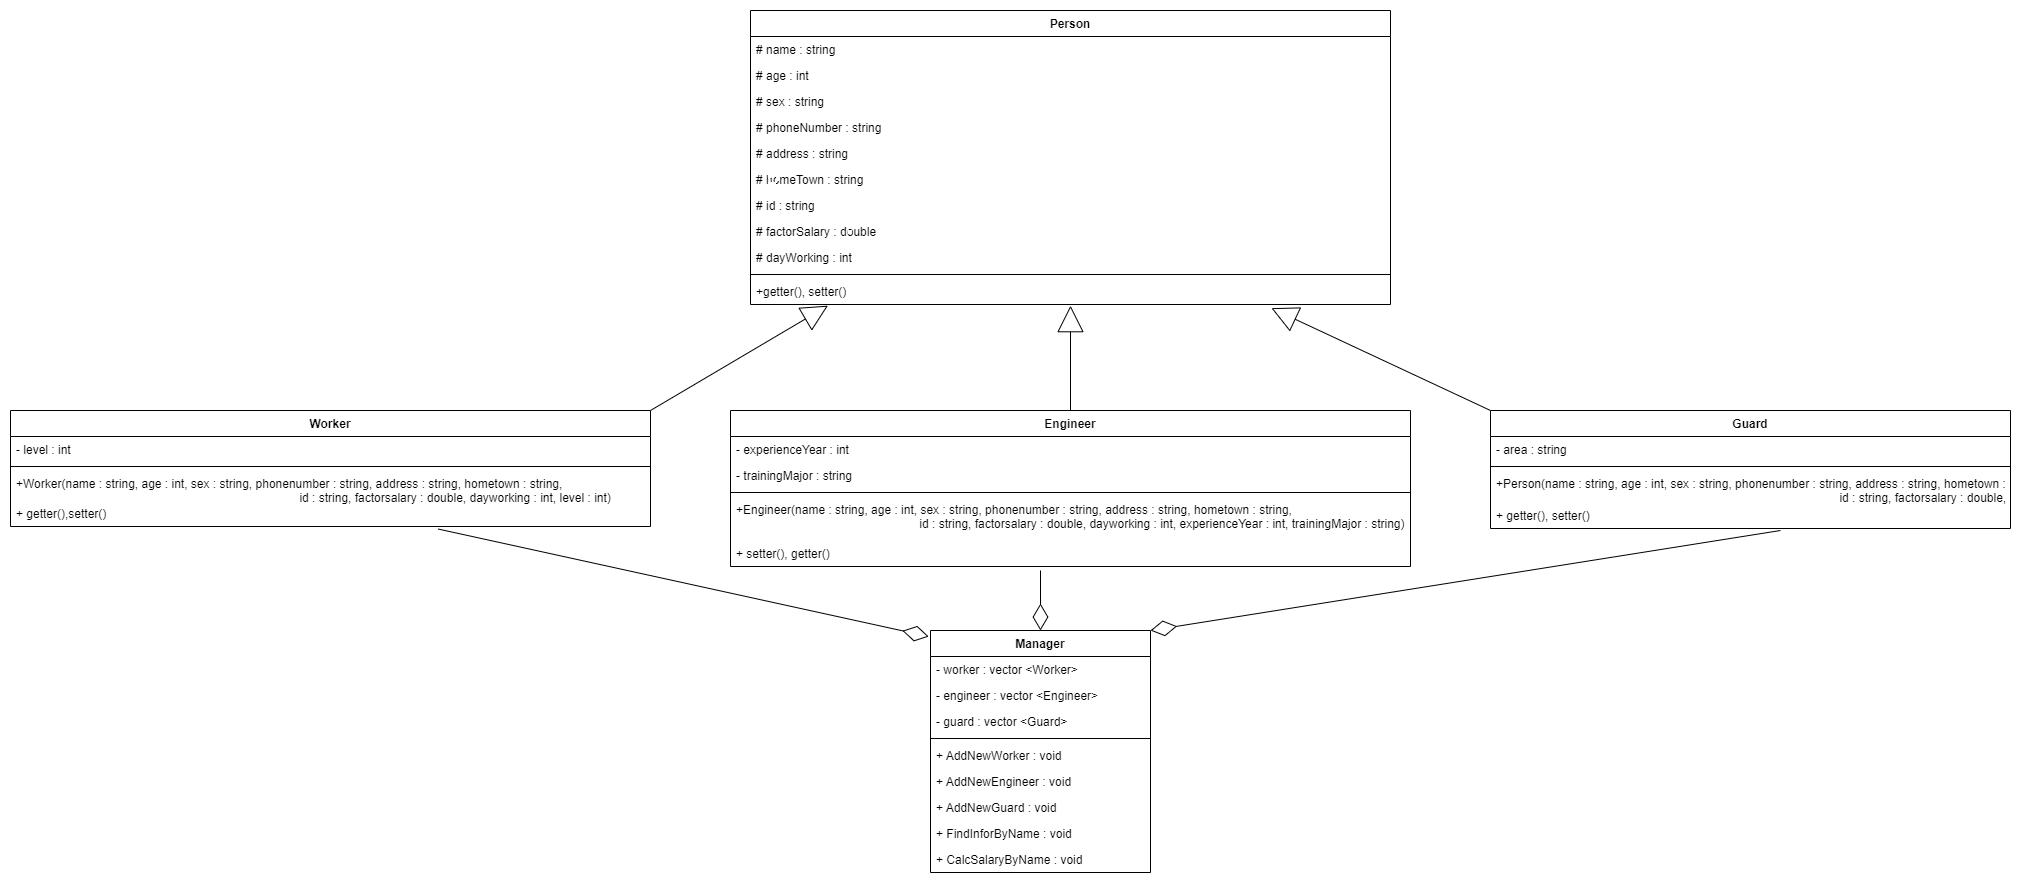

The diagram above was exported from draw.io. Its source (the exported page's mxGraphModel, read from the mxfile embedded in the PNG):
<mxGraphModel dx="2035" dy="714" grid="1" gridSize="10" guides="1" tooltips="1" connect="1" arrows="1" fold="1" page="1" pageScale="1" pageWidth="850" pageHeight="1100" math="0" shadow="0">
  <root>
    <mxCell id="0" />
    <mxCell id="1" parent="0" />
    <mxCell id="vIFXCuel4tGYRVtkw5t5-1" value="Person" style="swimlane;fontStyle=1;align=center;verticalAlign=top;childLayout=stackLayout;horizontal=1;startSize=26;horizontalStack=0;resizeParent=1;resizeParentMax=0;resizeLast=0;collapsible=1;marginBottom=0;" vertex="1" parent="1">
      <mxGeometry x="100" width="640" height="294" as="geometry" />
    </mxCell>
    <mxCell id="vIFXCuel4tGYRVtkw5t5-2" value="# name : string&#10;" style="text;strokeColor=none;fillColor=none;align=left;verticalAlign=top;spacingLeft=4;spacingRight=4;overflow=hidden;rotatable=0;points=[[0,0.5],[1,0.5]];portConstraint=eastwest;" vertex="1" parent="vIFXCuel4tGYRVtkw5t5-1">
      <mxGeometry y="26" width="640" height="26" as="geometry" />
    </mxCell>
    <mxCell id="vIFXCuel4tGYRVtkw5t5-5" value="# age : int" style="text;strokeColor=none;fillColor=none;align=left;verticalAlign=top;spacingLeft=4;spacingRight=4;overflow=hidden;rotatable=0;points=[[0,0.5],[1,0.5]];portConstraint=eastwest;" vertex="1" parent="vIFXCuel4tGYRVtkw5t5-1">
      <mxGeometry y="52" width="640" height="26" as="geometry" />
    </mxCell>
    <mxCell id="vIFXCuel4tGYRVtkw5t5-6" value="# sex : string&#10;" style="text;strokeColor=none;fillColor=none;align=left;verticalAlign=top;spacingLeft=4;spacingRight=4;overflow=hidden;rotatable=0;points=[[0,0.5],[1,0.5]];portConstraint=eastwest;" vertex="1" parent="vIFXCuel4tGYRVtkw5t5-1">
      <mxGeometry y="78" width="640" height="26" as="geometry" />
    </mxCell>
    <mxCell id="vIFXCuel4tGYRVtkw5t5-8" value="# phoneNumber : string" style="text;strokeColor=none;fillColor=none;align=left;verticalAlign=top;spacingLeft=4;spacingRight=4;overflow=hidden;rotatable=0;points=[[0,0.5],[1,0.5]];portConstraint=eastwest;" vertex="1" parent="vIFXCuel4tGYRVtkw5t5-1">
      <mxGeometry y="104" width="640" height="26" as="geometry" />
    </mxCell>
    <mxCell id="vIFXCuel4tGYRVtkw5t5-7" value="# address : string&#10;" style="text;strokeColor=none;fillColor=none;align=left;verticalAlign=top;spacingLeft=4;spacingRight=4;overflow=hidden;rotatable=0;points=[[0,0.5],[1,0.5]];portConstraint=eastwest;" vertex="1" parent="vIFXCuel4tGYRVtkw5t5-1">
      <mxGeometry y="130" width="640" height="26" as="geometry" />
    </mxCell>
    <mxCell id="vIFXCuel4tGYRVtkw5t5-9" value="# homeTown : string" style="text;strokeColor=none;fillColor=none;align=left;verticalAlign=top;spacingLeft=4;spacingRight=4;overflow=hidden;rotatable=0;points=[[0,0.5],[1,0.5]];portConstraint=eastwest;" vertex="1" parent="vIFXCuel4tGYRVtkw5t5-1">
      <mxGeometry y="156" width="640" height="26" as="geometry" />
    </mxCell>
    <mxCell id="vIFXCuel4tGYRVtkw5t5-10" value="# id : string" style="text;strokeColor=none;fillColor=none;align=left;verticalAlign=top;spacingLeft=4;spacingRight=4;overflow=hidden;rotatable=0;points=[[0,0.5],[1,0.5]];portConstraint=eastwest;" vertex="1" parent="vIFXCuel4tGYRVtkw5t5-1">
      <mxGeometry y="182" width="640" height="26" as="geometry" />
    </mxCell>
    <mxCell id="vIFXCuel4tGYRVtkw5t5-11" value="# factorSalary : double" style="text;strokeColor=none;fillColor=none;align=left;verticalAlign=top;spacingLeft=4;spacingRight=4;overflow=hidden;rotatable=0;points=[[0,0.5],[1,0.5]];portConstraint=eastwest;" vertex="1" parent="vIFXCuel4tGYRVtkw5t5-1">
      <mxGeometry y="208" width="640" height="26" as="geometry" />
    </mxCell>
    <mxCell id="vIFXCuel4tGYRVtkw5t5-12" value="# dayWorking : int" style="text;strokeColor=none;fillColor=none;align=left;verticalAlign=top;spacingLeft=4;spacingRight=4;overflow=hidden;rotatable=0;points=[[0,0.5],[1,0.5]];portConstraint=eastwest;" vertex="1" parent="vIFXCuel4tGYRVtkw5t5-1">
      <mxGeometry y="234" width="640" height="26" as="geometry" />
    </mxCell>
    <mxCell id="vIFXCuel4tGYRVtkw5t5-3" value="" style="line;strokeWidth=1;fillColor=none;align=left;verticalAlign=middle;spacingTop=-1;spacingLeft=3;spacingRight=3;rotatable=0;labelPosition=right;points=[];portConstraint=eastwest;" vertex="1" parent="vIFXCuel4tGYRVtkw5t5-1">
      <mxGeometry y="260" width="640" height="8" as="geometry" />
    </mxCell>
    <mxCell id="vIFXCuel4tGYRVtkw5t5-13" value="+getter(), setter()" style="text;strokeColor=none;fillColor=none;align=left;verticalAlign=top;spacingLeft=4;spacingRight=4;overflow=hidden;rotatable=0;points=[[0,0.5],[1,0.5]];portConstraint=eastwest;" vertex="1" parent="vIFXCuel4tGYRVtkw5t5-1">
      <mxGeometry y="268" width="640" height="26" as="geometry" />
    </mxCell>
    <mxCell id="vIFXCuel4tGYRVtkw5t5-14" value="Worker" style="swimlane;fontStyle=1;align=center;verticalAlign=top;childLayout=stackLayout;horizontal=1;startSize=26;horizontalStack=0;resizeParent=1;resizeParentMax=0;resizeLast=0;collapsible=1;marginBottom=0;" vertex="1" parent="1">
      <mxGeometry x="-640" y="400" width="640" height="116" as="geometry" />
    </mxCell>
    <mxCell id="vIFXCuel4tGYRVtkw5t5-15" value="- level : int" style="text;strokeColor=none;fillColor=none;align=left;verticalAlign=top;spacingLeft=4;spacingRight=4;overflow=hidden;rotatable=0;points=[[0,0.5],[1,0.5]];portConstraint=eastwest;" vertex="1" parent="vIFXCuel4tGYRVtkw5t5-14">
      <mxGeometry y="26" width="640" height="26" as="geometry" />
    </mxCell>
    <mxCell id="vIFXCuel4tGYRVtkw5t5-16" value="" style="line;strokeWidth=1;fillColor=none;align=left;verticalAlign=middle;spacingTop=-1;spacingLeft=3;spacingRight=3;rotatable=0;labelPosition=right;points=[];portConstraint=eastwest;" vertex="1" parent="vIFXCuel4tGYRVtkw5t5-14">
      <mxGeometry y="52" width="640" height="8" as="geometry" />
    </mxCell>
    <mxCell id="vIFXCuel4tGYRVtkw5t5-30" value="+Worker(name : string, age : int, sex : string, phonenumber : string, address : string, hometown : string, &#10;                                                                                     id : string, factorsalary : double, dayworking : int, level : int)" style="text;strokeColor=none;fillColor=none;align=left;verticalAlign=top;spacingLeft=4;spacingRight=4;overflow=hidden;rotatable=0;points=[[0,0.5],[1,0.5]];portConstraint=eastwest;" vertex="1" parent="vIFXCuel4tGYRVtkw5t5-14">
      <mxGeometry y="60" width="640" height="30" as="geometry" />
    </mxCell>
    <mxCell id="vIFXCuel4tGYRVtkw5t5-32" value="+ getter(),setter()" style="text;strokeColor=none;fillColor=none;align=left;verticalAlign=top;spacingLeft=4;spacingRight=4;overflow=hidden;rotatable=0;points=[[0,0.5],[1,0.5]];portConstraint=eastwest;" vertex="1" parent="vIFXCuel4tGYRVtkw5t5-14">
      <mxGeometry y="90" width="640" height="26" as="geometry" />
    </mxCell>
    <mxCell id="vIFXCuel4tGYRVtkw5t5-22" value="Engineer" style="swimlane;fontStyle=1;align=center;verticalAlign=top;childLayout=stackLayout;horizontal=1;startSize=26;horizontalStack=0;resizeParent=1;resizeParentMax=0;resizeLast=0;collapsible=1;marginBottom=0;" vertex="1" parent="1">
      <mxGeometry x="80" y="400" width="680" height="156" as="geometry" />
    </mxCell>
    <mxCell id="vIFXCuel4tGYRVtkw5t5-23" value="- experienceYear : int " style="text;strokeColor=none;fillColor=none;align=left;verticalAlign=top;spacingLeft=4;spacingRight=4;overflow=hidden;rotatable=0;points=[[0,0.5],[1,0.5]];portConstraint=eastwest;" vertex="1" parent="vIFXCuel4tGYRVtkw5t5-22">
      <mxGeometry y="26" width="680" height="26" as="geometry" />
    </mxCell>
    <mxCell id="vIFXCuel4tGYRVtkw5t5-33" value="- trainingMajor : string " style="text;strokeColor=none;fillColor=none;align=left;verticalAlign=top;spacingLeft=4;spacingRight=4;overflow=hidden;rotatable=0;points=[[0,0.5],[1,0.5]];portConstraint=eastwest;" vertex="1" parent="vIFXCuel4tGYRVtkw5t5-22">
      <mxGeometry y="52" width="680" height="26" as="geometry" />
    </mxCell>
    <mxCell id="vIFXCuel4tGYRVtkw5t5-24" value="" style="line;strokeWidth=1;fillColor=none;align=left;verticalAlign=middle;spacingTop=-1;spacingLeft=3;spacingRight=3;rotatable=0;labelPosition=right;points=[];portConstraint=eastwest;" vertex="1" parent="vIFXCuel4tGYRVtkw5t5-22">
      <mxGeometry y="78" width="680" height="8" as="geometry" />
    </mxCell>
    <mxCell id="vIFXCuel4tGYRVtkw5t5-31" value="+Engineer(name : string, age : int, sex : string, phonenumber : string, address : string, hometown : string, &#10;                                                       id : string, factorsalary : double, dayworking : int, experienceYear : int, trainingMajor : string)" style="text;strokeColor=none;fillColor=none;align=left;verticalAlign=top;spacingLeft=4;spacingRight=4;overflow=hidden;rotatable=0;points=[[0,0.5],[1,0.5]];portConstraint=eastwest;" vertex="1" parent="vIFXCuel4tGYRVtkw5t5-22">
      <mxGeometry y="86" width="680" height="44" as="geometry" />
    </mxCell>
    <mxCell id="vIFXCuel4tGYRVtkw5t5-34" value="+ setter(), getter()" style="text;strokeColor=none;fillColor=none;align=left;verticalAlign=top;spacingLeft=4;spacingRight=4;overflow=hidden;rotatable=0;points=[[0,0.5],[1,0.5]];portConstraint=eastwest;" vertex="1" parent="vIFXCuel4tGYRVtkw5t5-22">
      <mxGeometry y="130" width="680" height="26" as="geometry" />
    </mxCell>
    <mxCell id="vIFXCuel4tGYRVtkw5t5-26" value="Guard" style="swimlane;fontStyle=1;align=center;verticalAlign=top;childLayout=stackLayout;horizontal=1;startSize=26;horizontalStack=0;resizeParent=1;resizeParentMax=0;resizeLast=0;collapsible=1;marginBottom=0;" vertex="1" parent="1">
      <mxGeometry x="840" y="400" width="520" height="118" as="geometry" />
    </mxCell>
    <mxCell id="vIFXCuel4tGYRVtkw5t5-27" value="- area : string" style="text;strokeColor=none;fillColor=none;align=left;verticalAlign=top;spacingLeft=4;spacingRight=4;overflow=hidden;rotatable=0;points=[[0,0.5],[1,0.5]];portConstraint=eastwest;" vertex="1" parent="vIFXCuel4tGYRVtkw5t5-26">
      <mxGeometry y="26" width="520" height="26" as="geometry" />
    </mxCell>
    <mxCell id="vIFXCuel4tGYRVtkw5t5-28" value="" style="line;strokeWidth=1;fillColor=none;align=left;verticalAlign=middle;spacingTop=-1;spacingLeft=3;spacingRight=3;rotatable=0;labelPosition=right;points=[];portConstraint=eastwest;" vertex="1" parent="vIFXCuel4tGYRVtkw5t5-26">
      <mxGeometry y="52" width="520" height="8" as="geometry" />
    </mxCell>
    <mxCell id="vIFXCuel4tGYRVtkw5t5-4" value="+Person(name : string, age : int, sex : string, phonenumber : string, address : string, hometown : string, &#10;                                                                                                       id : string, factorsalary : double, dayworking : int)" style="text;strokeColor=none;fillColor=none;align=left;verticalAlign=top;spacingLeft=4;spacingRight=4;overflow=hidden;rotatable=0;points=[[0,0.5],[1,0.5]];portConstraint=eastwest;" vertex="1" parent="vIFXCuel4tGYRVtkw5t5-26">
      <mxGeometry y="60" width="520" height="32" as="geometry" />
    </mxCell>
    <mxCell id="vIFXCuel4tGYRVtkw5t5-29" value="+ getter(), setter()" style="text;strokeColor=none;fillColor=none;align=left;verticalAlign=top;spacingLeft=4;spacingRight=4;overflow=hidden;rotatable=0;points=[[0,0.5],[1,0.5]];portConstraint=eastwest;" vertex="1" parent="vIFXCuel4tGYRVtkw5t5-26">
      <mxGeometry y="92" width="520" height="26" as="geometry" />
    </mxCell>
    <mxCell id="vIFXCuel4tGYRVtkw5t5-35" value="Manager" style="swimlane;fontStyle=1;align=center;verticalAlign=top;childLayout=stackLayout;horizontal=1;startSize=26;horizontalStack=0;resizeParent=1;resizeParentMax=0;resizeLast=0;collapsible=1;marginBottom=0;" vertex="1" parent="1">
      <mxGeometry x="280" y="620" width="220" height="242" as="geometry" />
    </mxCell>
    <mxCell id="vIFXCuel4tGYRVtkw5t5-39" value="- worker : vector &lt;Worker&gt;" style="text;strokeColor=none;fillColor=none;align=left;verticalAlign=top;spacingLeft=4;spacingRight=4;overflow=hidden;rotatable=0;points=[[0,0.5],[1,0.5]];portConstraint=eastwest;" vertex="1" parent="vIFXCuel4tGYRVtkw5t5-35">
      <mxGeometry y="26" width="220" height="26" as="geometry" />
    </mxCell>
    <mxCell id="vIFXCuel4tGYRVtkw5t5-40" value="- engineer : vector &lt;Engineer&gt;" style="text;strokeColor=none;fillColor=none;align=left;verticalAlign=top;spacingLeft=4;spacingRight=4;overflow=hidden;rotatable=0;points=[[0,0.5],[1,0.5]];portConstraint=eastwest;" vertex="1" parent="vIFXCuel4tGYRVtkw5t5-35">
      <mxGeometry y="52" width="220" height="26" as="geometry" />
    </mxCell>
    <mxCell id="vIFXCuel4tGYRVtkw5t5-41" value="- guard : vector &lt;Guard&gt;" style="text;strokeColor=none;fillColor=none;align=left;verticalAlign=top;spacingLeft=4;spacingRight=4;overflow=hidden;rotatable=0;points=[[0,0.5],[1,0.5]];portConstraint=eastwest;" vertex="1" parent="vIFXCuel4tGYRVtkw5t5-35">
      <mxGeometry y="78" width="220" height="26" as="geometry" />
    </mxCell>
    <mxCell id="vIFXCuel4tGYRVtkw5t5-37" value="" style="line;strokeWidth=1;fillColor=none;align=left;verticalAlign=middle;spacingTop=-1;spacingLeft=3;spacingRight=3;rotatable=0;labelPosition=right;points=[];portConstraint=eastwest;" vertex="1" parent="vIFXCuel4tGYRVtkw5t5-35">
      <mxGeometry y="104" width="220" height="8" as="geometry" />
    </mxCell>
    <mxCell id="vIFXCuel4tGYRVtkw5t5-42" value="+ AddNewWorker : void" style="text;strokeColor=none;fillColor=none;align=left;verticalAlign=top;spacingLeft=4;spacingRight=4;overflow=hidden;rotatable=0;points=[[0,0.5],[1,0.5]];portConstraint=eastwest;" vertex="1" parent="vIFXCuel4tGYRVtkw5t5-35">
      <mxGeometry y="112" width="220" height="26" as="geometry" />
    </mxCell>
    <mxCell id="vIFXCuel4tGYRVtkw5t5-43" value="+ AddNewEngineer : void" style="text;strokeColor=none;fillColor=none;align=left;verticalAlign=top;spacingLeft=4;spacingRight=4;overflow=hidden;rotatable=0;points=[[0,0.5],[1,0.5]];portConstraint=eastwest;" vertex="1" parent="vIFXCuel4tGYRVtkw5t5-35">
      <mxGeometry y="138" width="220" height="26" as="geometry" />
    </mxCell>
    <mxCell id="vIFXCuel4tGYRVtkw5t5-44" value="+ AddNewGuard : void" style="text;strokeColor=none;fillColor=none;align=left;verticalAlign=top;spacingLeft=4;spacingRight=4;overflow=hidden;rotatable=0;points=[[0,0.5],[1,0.5]];portConstraint=eastwest;" vertex="1" parent="vIFXCuel4tGYRVtkw5t5-35">
      <mxGeometry y="164" width="220" height="26" as="geometry" />
    </mxCell>
    <mxCell id="vIFXCuel4tGYRVtkw5t5-45" value="+ FindInforByName : void" style="text;strokeColor=none;fillColor=none;align=left;verticalAlign=top;spacingLeft=4;spacingRight=4;overflow=hidden;rotatable=0;points=[[0,0.5],[1,0.5]];portConstraint=eastwest;" vertex="1" parent="vIFXCuel4tGYRVtkw5t5-35">
      <mxGeometry y="190" width="220" height="26" as="geometry" />
    </mxCell>
    <mxCell id="vIFXCuel4tGYRVtkw5t5-46" value="+ CalcSalaryByName : void" style="text;strokeColor=none;fillColor=none;align=left;verticalAlign=top;spacingLeft=4;spacingRight=4;overflow=hidden;rotatable=0;points=[[0,0.5],[1,0.5]];portConstraint=eastwest;" vertex="1" parent="vIFXCuel4tGYRVtkw5t5-35">
      <mxGeometry y="216" width="220" height="26" as="geometry" />
    </mxCell>
    <mxCell id="vIFXCuel4tGYRVtkw5t5-50" value="" style="endArrow=diamondThin;endFill=0;endSize=24;html=1;rounded=0;entryX=0.5;entryY=0;entryDx=0;entryDy=0;" edge="1" parent="1" target="vIFXCuel4tGYRVtkw5t5-35">
      <mxGeometry width="160" relative="1" as="geometry">
        <mxPoint x="390" y="560" as="sourcePoint" />
        <mxPoint x="440" y="500" as="targetPoint" />
      </mxGeometry>
    </mxCell>
    <mxCell id="vIFXCuel4tGYRVtkw5t5-51" value="" style="endArrow=diamondThin;endFill=0;endSize=24;html=1;rounded=0;entryX=-0.008;entryY=0.025;entryDx=0;entryDy=0;entryPerimeter=0;exitX=0.668;exitY=1.096;exitDx=0;exitDy=0;exitPerimeter=0;" edge="1" parent="1" source="vIFXCuel4tGYRVtkw5t5-32" target="vIFXCuel4tGYRVtkw5t5-35">
      <mxGeometry width="160" relative="1" as="geometry">
        <mxPoint x="10" y="640" as="sourcePoint" />
        <mxPoint x="170" y="640" as="targetPoint" />
      </mxGeometry>
    </mxCell>
    <mxCell id="vIFXCuel4tGYRVtkw5t5-52" value="" style="endArrow=diamondThin;endFill=0;endSize=24;html=1;rounded=0;entryX=1;entryY=0;entryDx=0;entryDy=0;" edge="1" parent="1" target="vIFXCuel4tGYRVtkw5t5-35">
      <mxGeometry width="160" relative="1" as="geometry">
        <mxPoint x="1130" y="520" as="sourcePoint" />
        <mxPoint x="880" y="610" as="targetPoint" />
      </mxGeometry>
    </mxCell>
    <mxCell id="vIFXCuel4tGYRVtkw5t5-53" value="" style="endArrow=block;endFill=0;endSize=24;html=1;rounded=0;entryX=0.5;entryY=1.045;entryDx=0;entryDy=0;entryPerimeter=0;" edge="1" parent="1" source="vIFXCuel4tGYRVtkw5t5-22" target="vIFXCuel4tGYRVtkw5t5-13">
      <mxGeometry width="160" relative="1" as="geometry">
        <mxPoint x="210" y="330" as="sourcePoint" />
        <mxPoint x="370" y="330" as="targetPoint" />
      </mxGeometry>
    </mxCell>
    <mxCell id="vIFXCuel4tGYRVtkw5t5-54" value="" style="endArrow=block;endFill=0;endSize=24;html=1;rounded=0;entryX=0.121;entryY=1.045;entryDx=0;entryDy=0;entryPerimeter=0;exitX=1;exitY=0;exitDx=0;exitDy=0;" edge="1" parent="1" source="vIFXCuel4tGYRVtkw5t5-14" target="vIFXCuel4tGYRVtkw5t5-13">
      <mxGeometry width="160" relative="1" as="geometry">
        <mxPoint x="210" y="330" as="sourcePoint" />
        <mxPoint x="370" y="330" as="targetPoint" />
      </mxGeometry>
    </mxCell>
    <mxCell id="vIFXCuel4tGYRVtkw5t5-55" value="" style="endArrow=block;endFill=0;endSize=24;html=1;rounded=0;entryX=0.814;entryY=1.141;entryDx=0;entryDy=0;entryPerimeter=0;exitX=0;exitY=0;exitDx=0;exitDy=0;" edge="1" parent="1" source="vIFXCuel4tGYRVtkw5t5-26" target="vIFXCuel4tGYRVtkw5t5-13">
      <mxGeometry width="160" relative="1" as="geometry">
        <mxPoint x="600" y="330" as="sourcePoint" />
        <mxPoint x="760" y="330" as="targetPoint" />
      </mxGeometry>
    </mxCell>
  </root>
</mxGraphModel>